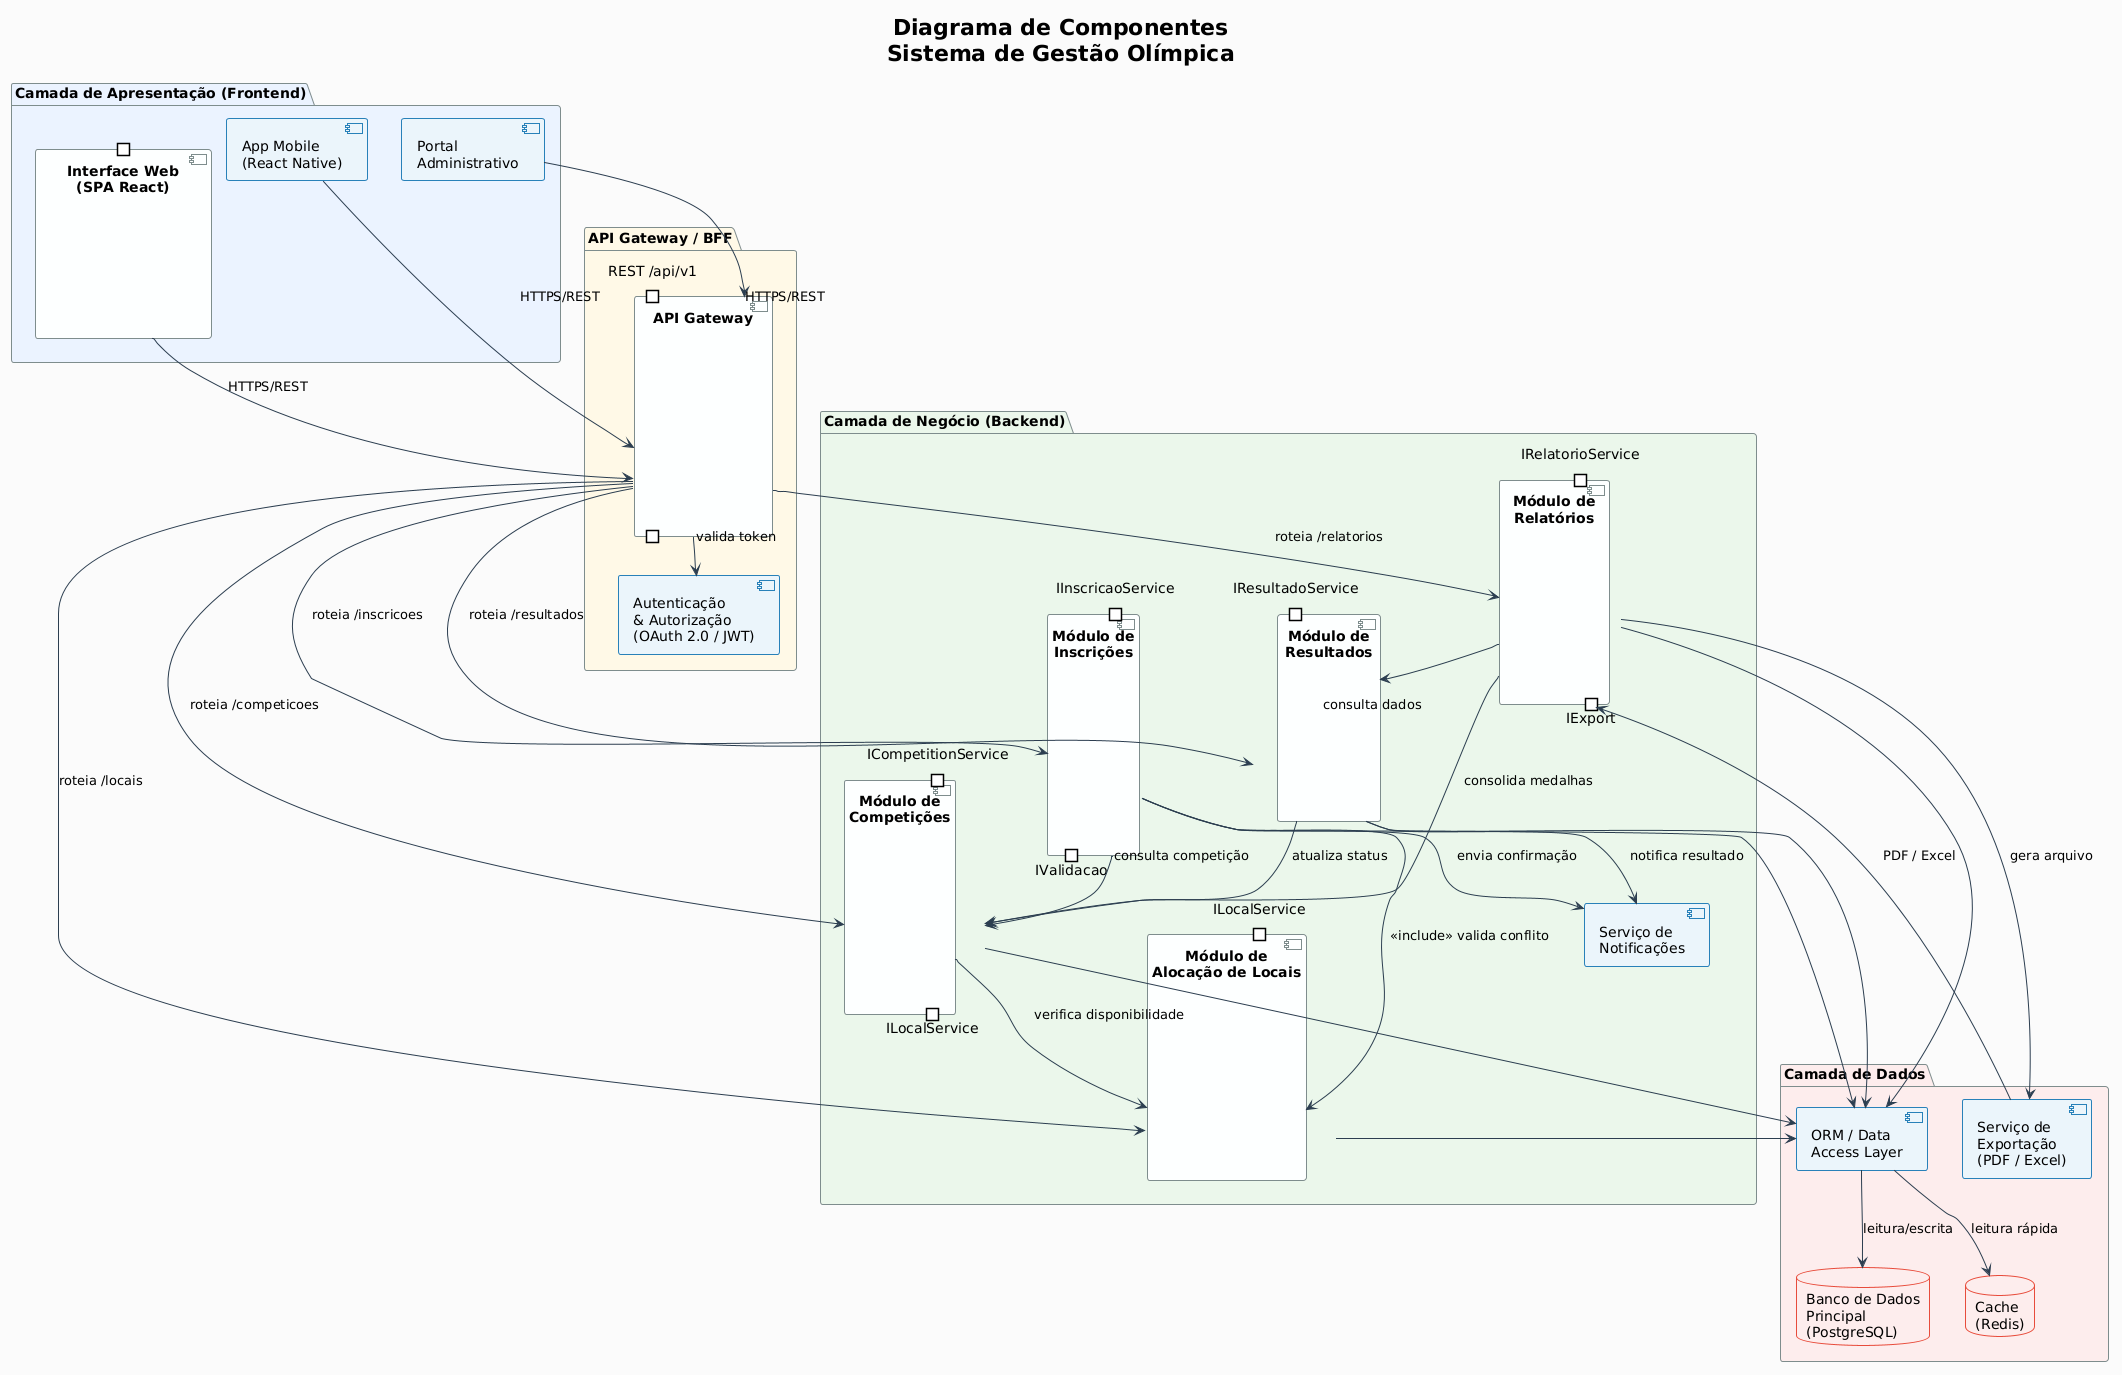

The diagram above was rendered by PlantUML. Its source (embedded in the PNG):
@startuml
!theme plain
skinparam backgroundColor #FAFAFA
skinparam ComponentBackgroundColor #EBF5FB
skinparam ComponentBorderColor #2980B9
skinparam ArrowColor #2C3E50
skinparam InterfaceBackgroundColor #F9E79F
skinparam InterfaceBorderColor #F39C12
skinparam DatabaseBackgroundColor #FDEDEC
skinparam DatabaseBorderColor #E74C3C
skinparam PackageBorderColor #7F8C8D
skinparam PackageBackgroundColor #FDFEFE
skinparam NodeBackgroundColor #EAFAF1
skinparam NodeBorderColor #27AE60

title <b>Diagrama de Componentes</b>\nSistema de Gestão Olímpica

' =====================
' CAMADA: FRONTEND
' =====================
package "Camada de Apresentação (Frontend)" #EAF2FF {

  component "Interface Web\n(SPA React)" as UI {
    portin " " as UI_IN
  }

  component "App Mobile\n(React Native)" as Mobile

  component "Portal\nAdministrativo" as AdminPortal
}

' =====================
' CAMADA: API GATEWAY
' =====================
package "API Gateway / BFF" #FEF9E7 {
  component "API Gateway" as Gateway {
    portin "REST /api/v1" as GW_IN
    portout " " as GW_OUT
  }
  component "Autenticação\n& Autorização\n(OAuth 2.0 / JWT)" as Auth
}

' =====================
' CAMADA: MICROSERVIÇOS / MÓDULOS
' =====================
package "Camada de Negócio (Backend)" #EAF7EA {

  component "Módulo de\nCompetições" as ModComp {
    portin "ICompetitionService" as MC_IN
    portout "ILocalService" as MC_OUT
  }

  component "Módulo de\nInscrições" as ModInsc {
    portin "IInscricaoService" as MI_IN
    portout "IValidacao" as MI_OUT
  }

  component "Módulo de\nAlocação de Locais" as ModAloc {
    portin "ILocalService" as MA_IN
  }

  component "Módulo de\nResultados" as ModResult {
    portin "IResultadoService" as MR_IN
  }

  component "Módulo de\nRelatórios" as ModRel {
    portin "IRelatorioService" as MRL_IN
    portout "IExport" as MRL_OUT
  }

  component "Serviço de\nNotificações" as Notif

}

' =====================
' CAMADA: DADOS
' =====================
package "Camada de Dados" #FDEDEC {

  database "Banco de Dados\nPrincipal\n(PostgreSQL)" as DB

  database "Cache\n(Redis)" as Cache

  component "ORM / Data\nAccess Layer" as DAL

  component "Serviço de\nExportação\n(PDF / Excel)" as Export

}

' =====================
' RELACIONAMENTOS
' =====================

' Frontend → Gateway
UI --> Gateway : HTTPS/REST
Mobile --> Gateway : HTTPS/REST
AdminPortal --> Gateway : HTTPS/REST

' Gateway → Auth
Gateway --> Auth : valida token

' Gateway → Módulos
Gateway --> ModComp : roteia /competicoes
Gateway --> ModInsc : roteia /inscricoes
Gateway --> ModAloc : roteia /locais
Gateway --> ModResult : roteia /resultados
Gateway --> ModRel : roteia /relatorios

' Relacionamentos entre Módulos
ModComp --> ModAloc : verifica disponibilidade
ModInsc --> ModComp : consulta competição
ModInsc --> ModAloc : <<include>> valida conflito
ModResult --> ModComp : atualiza status
ModRel --> ModResult : consulta dados
ModRel --> ModComp : consolida medalhas

' Módulos → Notificações
ModInsc --> Notif : envia confirmação
ModResult --> Notif : notifica resultado

' Módulos → DAL
ModComp --> DAL
ModInsc --> DAL
ModAloc --> DAL
ModResult --> DAL
ModRel --> DAL

' DAL → BD
DAL --> DB : leitura/escrita
DAL --> Cache : leitura rápida

' Relatório → Export
ModRel --> Export : gera arquivo
Export --> MRL_OUT : PDF / Excel
@enduml